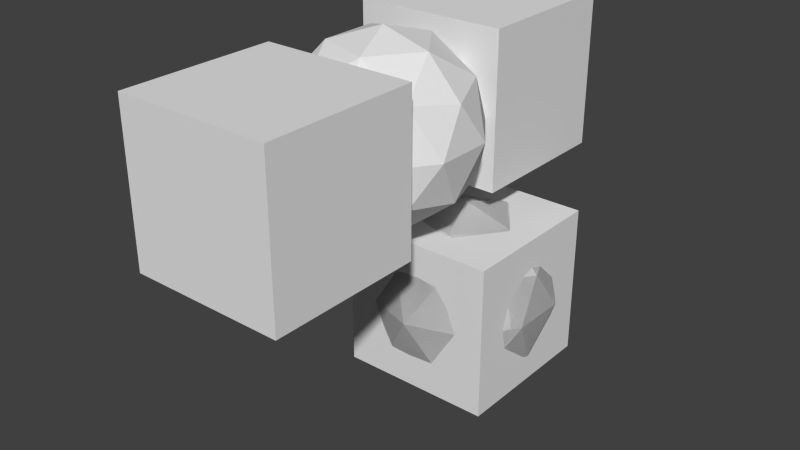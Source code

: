 # Source: Scene.blend  (saved by Blender 2.76.0; exported with 4.5.12 LTS)
import bpy
from mathutils import Matrix  # noqa: F401  (used for matrix-valued properties, if any)

bpy.ops.wm.read_factory_settings(use_empty=True)
scene = bpy.context.scene
scene.name = 'Scene'

# ---- collections
col_collection_1 = bpy.data.collections.new('Collection 1'); scene.collection.children.link(col_collection_1)

# ---- materials (node trees are filled in below, after node groups)
mat_material = bpy.data.materials.new('Material')
mat_material.alpha_threshold = 0.0
mat_material.use_transparent_shadow = False
mat_material.roughness = 0.5
mat_material.line_color = (0.0, 0.0, 0.0, 1.0)

# ---- material node trees

# ---- world
world_world = bpy.data.worlds.new('World'); scene.world = world_world
world_world.color = (0.05088, 0.05088, 0.05088)
world_world.use_sun_shadow = False
world_world.sun_shadow_jitter_overblur = 0.0
world_world.cycles.sampling_method = 'MANUAL'
world_world.cycles.sample_map_resolution = 256

# ---- meshes
me_icosphere = bpy.data.meshes.new('Icosphere')
me_icosphere.from_pydata([(0.0, 0.0, -1.2), (0.8683, -0.6309, -0.5367), (-0.3317, -1.021, -0.5367), (-1.073, 0.0, -0.5367), (-0.3317, 1.021, -0.5367), (0.8683, 0.6309, -0.5367), (0.3317, -1.021, 0.5367), (-0.8683, -0.6309, 0.5367), (-0.8683, 0.6309, 0.5367), (0.3317, 1.021, 0.5367), (1.073, 0.0, 0.5367), (0.0, 0.0, 1.2), (-0.1949, -0.6, -1.021), (0.5104, -0.3708, -1.021), (0.3154, -0.9708, -0.6309), (1.021, 0.0, -0.6309), (0.5104, 0.3708, -1.021), (-0.6309, 0.0, -1.021), (-0.8258, -0.6, -0.6309), (-0.1949, 0.6, -1.021), (-0.8258, 0.6, -0.6309), (0.3154, 0.9708, -0.6309), (1.141, -0.3708, 0.0), (1.141, 0.3708, 0.0), (0.0, -1.2, 0.0), (0.7053, -0.9708, 0.0), (-1.141, -0.3708, 0.0), (-0.7053, -0.9708, 0.0), (-0.7053, 0.9708, 0.0), (-1.141, 0.3708, 0.0), (0.7053, 0.9708, 0.0), (0.0, 1.2, 0.0), (0.8258, -0.6, 0.6309), (-0.3154, -0.9708, 0.6309), (-1.021, 0.0, 0.6309), (-0.3154, 0.9708, 0.6309), (0.8258, 0.6, 0.6309), (0.1949, -0.6, 1.021), (0.6309, 0.0, 1.021), (-0.5104, -0.3708, 1.021), (-0.5104, 0.3708, 1.021), (0.1949, 0.6, 1.021)], [], [(0, 13, 12), (1, 13, 15), (0, 12, 17), (0, 17, 19), (0, 19, 16), (1, 15, 22), (2, 14, 24), (3, 18, 26), (4, 20, 28), (5, 21, 30), (1, 22, 25), (2, 24, 27), (3, 26, 29), (4, 28, 31), (5, 30, 23), (6, 32, 37), (7, 33, 39), (8, 34, 40), (9, 35, 41), (10, 36, 38), (38, 41, 11), (38, 36, 41), (36, 9, 41), (41, 40, 11), (41, 35, 40), (35, 8, 40), (40, 39, 11), (40, 34, 39), (34, 7, 39), (39, 37, 11), (39, 33, 37), (33, 6, 37), (37, 38, 11), (37, 32, 38), (32, 10, 38), (23, 36, 10), (23, 30, 36), (30, 9, 36), (31, 35, 9), (31, 28, 35), (28, 8, 35), (29, 34, 8), (29, 26, 34), (26, 7, 34), (27, 33, 7), (27, 24, 33), (24, 6, 33), (25, 32, 6), (25, 22, 32), (22, 10, 32), (30, 31, 9), (30, 21, 31), (21, 4, 31), (28, 29, 8), (28, 20, 29), (20, 3, 29), (26, 27, 7), (26, 18, 27), (18, 2, 27), (24, 25, 6), (24, 14, 25), (14, 1, 25), (22, 23, 10), (22, 15, 23), (15, 5, 23), (16, 21, 5), (16, 19, 21), (19, 4, 21), (19, 20, 4), (19, 17, 20), (17, 3, 20), (17, 18, 3), (17, 12, 18), (12, 2, 18), (15, 16, 5), (15, 13, 16), (13, 0, 16), (12, 14, 2), (12, 13, 14), (13, 1, 14)])
me_icosphere.use_remesh_preserve_volume = False
me_icosphere.use_remesh_preserve_attributes = False
me_icosphere.use_mirror_vertex_groups = False
me_icosphere.update()
me_cube = bpy.data.meshes.new('Cube')
me_cube.from_pydata([(1.0, 1.0, -1.0), (1.0, -1.0, -1.0), (-1.0, -1.0, -1.0), (-1.0, 1.0, -1.0), (1.0, 1.0, 1.0), (1.0, -1.0, 1.0), (-1.0, -1.0, 1.0), (-1.0, 1.0, 1.0)], [], [(0, 1, 2, 3), (4, 7, 6, 5), (0, 4, 5, 1), (1, 5, 6, 2), (2, 6, 7, 3), (4, 0, 3, 7)])
me_cube.materials.append(mat_material)
me_cube.use_remesh_preserve_volume = False
me_cube.use_remesh_preserve_attributes = False
me_cube.use_mirror_vertex_groups = False
me_cube.update()
me_null = bpy.data.meshes.new('Null')
me_null.from_pydata([], [], [])
me_null.use_remesh_preserve_volume = False
me_null.use_remesh_preserve_attributes = False
me_null.use_mirror_vertex_groups = False
me_null.update()

# ---- objects
ob_modelspace = bpy.data.objects.new('ModelSpace', me_icosphere)
ob_icosphere = bpy.data.objects.new('Icosphere', me_icosphere)
ob_cube = bpy.data.objects.new('Cube', me_cube)
ob_worldspace = bpy.data.objects.new('WorldSpace', me_null)
ob_ear2 = bpy.data.objects.new('Ear2', me_cube)
ob_head = bpy.data.objects.new('Head', me_icosphere)
ob_ear = bpy.data.objects.new('Ear', me_cube)

# ---- transforms, parenting, visibility, modifiers, constraints
ob_modelspace.location = (0.0, 0.0, 0.0)
ob_modelspace.hide_viewport = True
ob_modelspace.lineart.crease_threshold = 0.0
ob_icosphere.parent = ob_modelspace
ob_icosphere.location = (0.0, 0.0, 0.0)
ob_icosphere.lineart.crease_threshold = 0.0
ob_cube.parent = ob_modelspace
ob_cube.location = (0.0, 0.0, 0.0)
ob_cube.lock_rotations_4d = False
ob_cube.empty_display_type = 'ARROWS'
ob_cube.lineart.crease_threshold = 0.0
ob_worldspace.location = (0.0, 0.0, 0.0)
ob_worldspace.lineart.crease_threshold = 0.0
ob_ear2.parent = ob_worldspace
ob_ear2.location = (-0.534, 0.8784, 2.485)
ob_ear2.lineart.crease_threshold = 0.0
ob_head.parent = ob_worldspace
ob_head.location = (-0.3729, -1.105, 2.41)
ob_head.lineart.crease_threshold = 0.0
ob_ear.parent = ob_worldspace
ob_ear.location = (-0.2835, -2.942, 2.433)
ob_ear.lineart.crease_threshold = 0.0

# ---- collection membership
col_collection_1.objects.link(ob_modelspace)
col_collection_1.objects.link(ob_icosphere)
col_collection_1.objects.link(ob_cube)
col_collection_1.objects.link(ob_worldspace)
col_collection_1.objects.link(ob_ear2)
col_collection_1.objects.link(ob_head)
col_collection_1.objects.link(ob_ear)

# ---- scene / render settings (as saved in the file)
scene.frame_start = 1; scene.frame_end = 250; scene.frame_set(1)
scene.render.engine = 'BLENDER_EEVEE_NEXT'
scene.render.resolution_percentage = 50
scene.render.dither_intensity = 0.0
scene.cycles.use_denoising = False
scene.cycles.samples = 10
scene.cycles.sampling_pattern = 'TABULATED_SOBOL'
scene.cycles.light_sampling_threshold = 0.0
scene.cycles.use_adaptive_sampling = False
scene.cycles.use_light_tree = False
scene.cycles.blur_glossy = 0.0
scene.cycles.pixel_filter_type = 'GAUSSIAN'
scene.cycles.sample_clamp_indirect = 0.0
scene.view_settings.view_transform = 'Standard'
bpy.context.view_layer.update()

# ---- added for rendering (the .blend has no active camera and no usable light): camera, sun
cam_auto = bpy.data.cameras.new('AutoCamera')
cam_auto.lens = 50.0
cam_auto.sensor_width = 36.0
cam_auto.clip_end = 1000.0
ob_auto_camera = bpy.data.objects.new('AutoCamera', cam_auto)
scene.collection.objects.link(ob_auto_camera)
ob_auto_camera.location = (7.21525, -9.92557, 7.13439)
ob_auto_camera.rotation_euler = (1.09748, -7.21219e-08, 0.694738)
scene.camera = ob_auto_camera
light_auto_sun = bpy.data.lights.new('AutoSun', 'SUN')
light_auto_sun.energy = 3.0
light_auto_sun.angle = 0.0523599
ob_auto_sun = bpy.data.objects.new('AutoSun', light_auto_sun)
scene.collection.objects.link(ob_auto_sun)
ob_auto_sun.rotation_euler = (0.872665, 0.174533, 0.523599)
bpy.context.view_layer.update()
